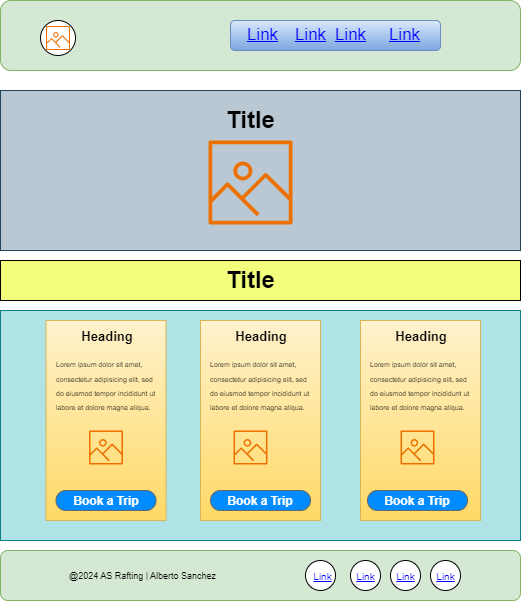

The diagram above was exported from draw.io. Its source (the exported page's mxGraphModel, read from the mxfile embedded in the PNG):
<mxGraphModel dx="1036" dy="606" grid="1" gridSize="10" guides="1" tooltips="1" connect="1" arrows="1" fold="1" page="1" pageScale="1" pageWidth="850" pageHeight="1100" math="0" shadow="0">
  <root>
    <mxCell id="0" />
    <mxCell id="1" parent="0" />
    <mxCell id="uMniVn5z-WFwVJpv8__G-1" value="" style="rounded=1;whiteSpace=wrap;html=1;fillColor=#d5e8d4;strokeColor=#82b366;" parent="1" vertex="1">
      <mxGeometry x="120" y="50" width="520" height="70" as="geometry" />
    </mxCell>
    <mxCell id="uMniVn5z-WFwVJpv8__G-5" value="" style="rounded=1;whiteSpace=wrap;html=1;fillColor=#d5e8d4;strokeColor=#82b366;" parent="1" vertex="1">
      <mxGeometry x="120" y="600" width="520" height="50" as="geometry" />
    </mxCell>
    <mxCell id="PSwsVBeAkmdJO7xLkp_j-1" value="" style="rounded=0;whiteSpace=wrap;html=1;fillColor=#bac8d3;strokeColor=#23445d;" vertex="1" parent="1">
      <mxGeometry x="120" y="140" width="520" height="160" as="geometry" />
    </mxCell>
    <mxCell id="PSwsVBeAkmdJO7xLkp_j-2" value="&lt;font style=&quot;font-size: 12px;&quot;&gt;Book a Trip&lt;/font&gt;" style="strokeWidth=1;shadow=0;dashed=0;align=center;html=1;shape=mxgraph.mockup.buttons.button;strokeColor=#666666;fontColor=#ffffff;mainText=;buttonStyle=round;fontSize=17;fontStyle=1;fillColor=#008cff;whiteSpace=wrap;" vertex="1" parent="1">
      <mxGeometry x="175.5" y="540" width="100" height="20" as="geometry" />
    </mxCell>
    <mxCell id="PSwsVBeAkmdJO7xLkp_j-3" value="" style="rounded=0;whiteSpace=wrap;html=1;fillColor=#F2FF7D;" vertex="1" parent="1">
      <mxGeometry x="120" y="310" width="520" height="40" as="geometry" />
    </mxCell>
    <mxCell id="PSwsVBeAkmdJO7xLkp_j-4" value="" style="rounded=0;whiteSpace=wrap;html=1;fillColor=#b0e3e6;strokeColor=#0e8088;" vertex="1" parent="1">
      <mxGeometry x="120" y="360" width="520" height="230" as="geometry" />
    </mxCell>
    <mxCell id="PSwsVBeAkmdJO7xLkp_j-5" value="Title" style="text;strokeColor=none;fillColor=none;html=1;fontSize=24;fontStyle=1;verticalAlign=middle;align=center;" vertex="1" parent="1">
      <mxGeometry x="320" y="310" width="100" height="40" as="geometry" />
    </mxCell>
    <mxCell id="PSwsVBeAkmdJO7xLkp_j-6" value="" style="rounded=1;whiteSpace=wrap;html=1;fillColor=#dae8fc;gradientColor=#7ea6e0;strokeColor=#6c8ebf;" vertex="1" parent="1">
      <mxGeometry x="350" y="70" width="210" height="30" as="geometry" />
    </mxCell>
    <mxCell id="PSwsVBeAkmdJO7xLkp_j-7" value="" style="ellipse;whiteSpace=wrap;html=1;aspect=fixed;" vertex="1" parent="1">
      <mxGeometry x="160" y="70" width="35" height="35" as="geometry" />
    </mxCell>
    <mxCell id="PSwsVBeAkmdJO7xLkp_j-8" value="" style="sketch=0;outlineConnect=0;fontColor=#232F3E;gradientColor=none;fillColor=#ED7100;strokeColor=none;dashed=0;verticalLabelPosition=bottom;verticalAlign=top;align=center;html=1;fontSize=12;fontStyle=0;aspect=fixed;pointerEvents=1;shape=mxgraph.aws4.container_registry_image;" vertex="1" parent="1">
      <mxGeometry x="328" y="190" width="84" height="84" as="geometry" />
    </mxCell>
    <mxCell id="PSwsVBeAkmdJO7xLkp_j-9" value="Title" style="text;strokeColor=none;fillColor=none;html=1;fontSize=24;fontStyle=1;verticalAlign=middle;align=center;" vertex="1" parent="1">
      <mxGeometry x="320" y="150" width="100" height="40" as="geometry" />
    </mxCell>
    <mxCell id="PSwsVBeAkmdJO7xLkp_j-10" value="" style="sketch=0;outlineConnect=0;fontColor=#232F3E;gradientColor=none;fillColor=#ED7100;strokeColor=none;dashed=0;verticalLabelPosition=bottom;verticalAlign=top;align=center;html=1;fontSize=12;fontStyle=0;aspect=fixed;pointerEvents=1;shape=mxgraph.aws4.container_registry_image;" vertex="1" parent="1">
      <mxGeometry x="165.5" y="75.5" width="24" height="24" as="geometry" />
    </mxCell>
    <mxCell id="PSwsVBeAkmdJO7xLkp_j-12" value="" style="rounded=0;whiteSpace=wrap;html=1;fillColor=#fff2cc;gradientColor=#ffd966;strokeColor=#d6b656;" vertex="1" parent="1">
      <mxGeometry x="165.5" y="370" width="120" height="200" as="geometry" />
    </mxCell>
    <mxCell id="PSwsVBeAkmdJO7xLkp_j-13" value="" style="rounded=0;whiteSpace=wrap;html=1;fillColor=#fff2cc;gradientColor=#ffd966;strokeColor=#d6b656;" vertex="1" parent="1">
      <mxGeometry x="480" y="370" width="120" height="200" as="geometry" />
    </mxCell>
    <mxCell id="PSwsVBeAkmdJO7xLkp_j-14" value="" style="rounded=0;whiteSpace=wrap;html=1;fillColor=#fff2cc;gradientColor=#ffd966;strokeColor=#d6b656;" vertex="1" parent="1">
      <mxGeometry x="320" y="370" width="120" height="200" as="geometry" />
    </mxCell>
    <mxCell id="PSwsVBeAkmdJO7xLkp_j-15" value="&lt;h1 style=&quot;text-align: center; font-size: 13px;&quot;&gt;&lt;font style=&quot;font-size: 13px;&quot;&gt;Heading&lt;/font&gt;&lt;/h1&gt;&lt;p style=&quot;&quot;&gt;&lt;font style=&quot;font-size: 7px;&quot;&gt;Lorem ipsum dolor sit amet, consectetur adipisicing elit, sed do eiusmod tempor incididunt ut labore et dolore magna aliqua.&lt;/font&gt;&lt;/p&gt;" style="text;html=1;strokeColor=none;fillColor=none;spacing=5;spacingTop=-20;whiteSpace=wrap;overflow=hidden;rounded=0;" vertex="1" parent="1">
      <mxGeometry x="170.5" y="380" width="110" height="120" as="geometry" />
    </mxCell>
    <mxCell id="PSwsVBeAkmdJO7xLkp_j-16" value="&lt;h1 style=&quot;text-align: center; font-size: 13px;&quot;&gt;&lt;font style=&quot;font-size: 13px;&quot;&gt;Heading&lt;/font&gt;&lt;/h1&gt;&lt;p style=&quot;&quot;&gt;&lt;font style=&quot;font-size: 7px;&quot;&gt;Lorem ipsum dolor sit amet, consectetur adipisicing elit, sed do eiusmod tempor incididunt ut labore et dolore magna aliqua.&lt;/font&gt;&lt;/p&gt;" style="text;html=1;strokeColor=none;fillColor=none;spacing=5;spacingTop=-20;whiteSpace=wrap;overflow=hidden;rounded=0;" vertex="1" parent="1">
      <mxGeometry x="325" y="380" width="110" height="120" as="geometry" />
    </mxCell>
    <mxCell id="PSwsVBeAkmdJO7xLkp_j-17" value="&lt;h1 style=&quot;text-align: center; font-size: 13px;&quot;&gt;&lt;font style=&quot;font-size: 13px;&quot;&gt;Heading&lt;/font&gt;&lt;/h1&gt;&lt;p style=&quot;&quot;&gt;&lt;font style=&quot;font-size: 7px;&quot;&gt;Lorem ipsum dolor sit amet, consectetur adipisicing elit, sed do eiusmod tempor incididunt ut labore et dolore magna aliqua.&lt;/font&gt;&lt;/p&gt;" style="text;html=1;strokeColor=none;fillColor=none;spacing=5;spacingTop=-20;whiteSpace=wrap;overflow=hidden;rounded=0;" vertex="1" parent="1">
      <mxGeometry x="485" y="380" width="110" height="120" as="geometry" />
    </mxCell>
    <mxCell id="PSwsVBeAkmdJO7xLkp_j-19" value="" style="sketch=0;outlineConnect=0;fontColor=#232F3E;gradientColor=none;fillColor=#ED7100;strokeColor=none;dashed=0;verticalLabelPosition=bottom;verticalAlign=top;align=center;html=1;fontSize=12;fontStyle=0;aspect=fixed;pointerEvents=1;shape=mxgraph.aws4.container_registry_image;" vertex="1" parent="1">
      <mxGeometry x="208.5" y="480" width="34" height="34" as="geometry" />
    </mxCell>
    <mxCell id="PSwsVBeAkmdJO7xLkp_j-20" value="" style="sketch=0;outlineConnect=0;fontColor=#232F3E;gradientColor=none;fillColor=#ED7100;strokeColor=none;dashed=0;verticalLabelPosition=bottom;verticalAlign=top;align=center;html=1;fontSize=12;fontStyle=0;aspect=fixed;pointerEvents=1;shape=mxgraph.aws4.container_registry_image;" vertex="1" parent="1">
      <mxGeometry x="353" y="480" width="34" height="34" as="geometry" />
    </mxCell>
    <mxCell id="PSwsVBeAkmdJO7xLkp_j-21" value="" style="sketch=0;outlineConnect=0;fontColor=#232F3E;gradientColor=none;fillColor=#ED7100;strokeColor=none;dashed=0;verticalLabelPosition=bottom;verticalAlign=top;align=center;html=1;fontSize=12;fontStyle=0;aspect=fixed;pointerEvents=1;shape=mxgraph.aws4.container_registry_image;" vertex="1" parent="1">
      <mxGeometry x="520" y="480" width="34" height="34" as="geometry" />
    </mxCell>
    <mxCell id="PSwsVBeAkmdJO7xLkp_j-22" value="&lt;font style=&quot;font-size: 12px;&quot;&gt;Book a Trip&lt;/font&gt;" style="strokeWidth=1;shadow=0;dashed=0;align=center;html=1;shape=mxgraph.mockup.buttons.button;strokeColor=#666666;fontColor=#ffffff;mainText=;buttonStyle=round;fontSize=17;fontStyle=1;fillColor=#008cff;whiteSpace=wrap;" vertex="1" parent="1">
      <mxGeometry x="487" y="540" width="100" height="20" as="geometry" />
    </mxCell>
    <mxCell id="PSwsVBeAkmdJO7xLkp_j-23" value="&lt;font style=&quot;font-size: 12px;&quot;&gt;Book a Trip&lt;/font&gt;" style="strokeWidth=1;shadow=0;dashed=0;align=center;html=1;shape=mxgraph.mockup.buttons.button;strokeColor=#666666;fontColor=#ffffff;mainText=;buttonStyle=round;fontSize=17;fontStyle=1;fillColor=#008cff;whiteSpace=wrap;" vertex="1" parent="1">
      <mxGeometry x="330" y="540" width="100" height="20" as="geometry" />
    </mxCell>
    <mxCell id="PSwsVBeAkmdJO7xLkp_j-24" value="&lt;font style=&quot;font-size: 12px;&quot;&gt;Book a Trip&lt;/font&gt;" style="strokeWidth=1;shadow=0;dashed=0;align=center;html=1;shape=mxgraph.mockup.buttons.button;strokeColor=#666666;fontColor=#ffffff;mainText=;buttonStyle=round;fontSize=17;fontStyle=1;fillColor=#008cff;whiteSpace=wrap;" vertex="1" parent="1">
      <mxGeometry x="175.5" y="540" width="100" height="20" as="geometry" />
    </mxCell>
    <mxCell id="PSwsVBeAkmdJO7xLkp_j-25" value="&lt;font style=&quot;font-size: 9px;&quot;&gt;@2024 AS Rafting | Alberto Sanchez&amp;nbsp;&lt;/font&gt;" style="text;strokeColor=none;fillColor=none;align=left;verticalAlign=middle;spacingLeft=4;spacingRight=4;overflow=hidden;points=[[0,0.5],[1,0.5]];portConstraint=eastwest;rotatable=0;whiteSpace=wrap;html=1;" vertex="1" parent="1">
      <mxGeometry x="183" y="610" width="170" height="30" as="geometry" />
    </mxCell>
    <mxCell id="PSwsVBeAkmdJO7xLkp_j-26" value="" style="ellipse;whiteSpace=wrap;html=1;aspect=fixed;" vertex="1" parent="1">
      <mxGeometry x="425" y="610" width="30" height="30" as="geometry" />
    </mxCell>
    <mxCell id="PSwsVBeAkmdJO7xLkp_j-27" value="" style="ellipse;whiteSpace=wrap;html=1;aspect=fixed;" vertex="1" parent="1">
      <mxGeometry x="510" y="610" width="30" height="30" as="geometry" />
    </mxCell>
    <mxCell id="PSwsVBeAkmdJO7xLkp_j-28" value="" style="ellipse;whiteSpace=wrap;html=1;aspect=fixed;" vertex="1" parent="1">
      <mxGeometry x="550" y="610" width="30" height="30" as="geometry" />
    </mxCell>
    <mxCell id="PSwsVBeAkmdJO7xLkp_j-29" value="" style="ellipse;whiteSpace=wrap;html=1;aspect=fixed;" vertex="1" parent="1">
      <mxGeometry x="470" y="610" width="30" height="30" as="geometry" />
    </mxCell>
    <mxCell id="PSwsVBeAkmdJO7xLkp_j-30" value="Link" style="shape=rectangle;strokeColor=none;fillColor=none;linkText=;fontSize=17;fontColor=#0000ff;fontStyle=4;html=1;align=center;" vertex="1" parent="1">
      <mxGeometry x="352" y="69.5" width="60" height="30" as="geometry" />
    </mxCell>
    <mxCell id="PSwsVBeAkmdJO7xLkp_j-31" value="Link" style="shape=rectangle;strokeColor=none;fillColor=none;linkText=;fontSize=17;fontColor=#0000ff;fontStyle=4;html=1;align=center;" vertex="1" parent="1">
      <mxGeometry x="440" y="69.5" width="60" height="30" as="geometry" />
    </mxCell>
    <mxCell id="PSwsVBeAkmdJO7xLkp_j-32" value="Link" style="shape=rectangle;strokeColor=none;fillColor=none;linkText=;fontSize=17;fontColor=#0000ff;fontStyle=4;html=1;align=center;" vertex="1" parent="1">
      <mxGeometry x="494" y="69.5" width="60" height="30" as="geometry" />
    </mxCell>
    <mxCell id="PSwsVBeAkmdJO7xLkp_j-33" value="Link" style="shape=rectangle;strokeColor=none;fillColor=none;linkText=;fontSize=17;fontColor=#0000ff;fontStyle=4;html=1;align=center;" vertex="1" parent="1">
      <mxGeometry x="400" y="70" width="60" height="30" as="geometry" />
    </mxCell>
    <mxCell id="PSwsVBeAkmdJO7xLkp_j-34" value="&lt;font style=&quot;font-size: 10px;&quot;&gt;Link&lt;/font&gt;" style="shape=rectangle;strokeColor=none;fillColor=none;linkText=;fontSize=17;fontColor=#0000ff;fontStyle=4;html=1;align=center;" vertex="1" parent="1">
      <mxGeometry x="412" y="610" width="60" height="30" as="geometry" />
    </mxCell>
    <mxCell id="PSwsVBeAkmdJO7xLkp_j-35" value="&lt;font style=&quot;font-size: 10px;&quot;&gt;Link&lt;/font&gt;" style="shape=rectangle;strokeColor=none;fillColor=none;linkText=;fontSize=17;fontColor=#0000ff;fontStyle=4;html=1;align=center;" vertex="1" parent="1">
      <mxGeometry x="455" y="610" width="60" height="30" as="geometry" />
    </mxCell>
    <mxCell id="PSwsVBeAkmdJO7xLkp_j-36" value="&lt;font style=&quot;font-size: 10px;&quot;&gt;Link&lt;/font&gt;" style="shape=rectangle;strokeColor=none;fillColor=none;linkText=;fontSize=17;fontColor=#0000ff;fontStyle=4;html=1;align=center;" vertex="1" parent="1">
      <mxGeometry x="495" y="610" width="60" height="30" as="geometry" />
    </mxCell>
    <mxCell id="PSwsVBeAkmdJO7xLkp_j-37" value="&lt;font style=&quot;font-size: 10px;&quot;&gt;Link&lt;/font&gt;" style="shape=rectangle;strokeColor=none;fillColor=none;linkText=;fontSize=17;fontColor=#0000ff;fontStyle=4;html=1;align=center;" vertex="1" parent="1">
      <mxGeometry x="535" y="610" width="60" height="30" as="geometry" />
    </mxCell>
  </root>
</mxGraphModel>